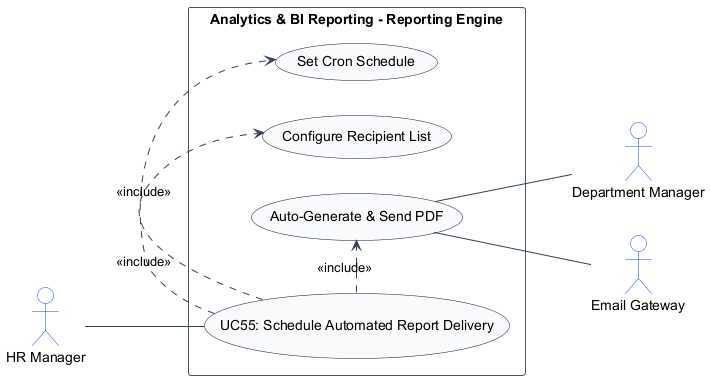

The diagram above was rendered by PlantUML. Its source (embedded in the PNG):
@startuml
left to right direction
skinparam shadowing false
skinparam packageStyle rectangle
skinparam actorStyle stickman

skinparam ArrowColor #334155
skinparam ActorBorderColor #1d4ed8
skinparam ActorBackgroundColor #ffffff
skinparam UsecaseBorderColor #0f172a
skinparam UsecaseBackgroundColor #f8fafc
skinparam RectangleBorderColor #475569
skinparam RectangleBackgroundColor #ffffff

actor "HR Manager" as HRManager
actor "Department Manager" as DepartmentManager
actor "Email Gateway" as EmailGateway

rectangle "Analytics & BI Reporting - Reporting Engine" {
    usecase "UC55: Schedule Automated Report Delivery" as UC_Main
    usecase "Set Cron Schedule" as UC_SetCron
    usecase "Configure Recipient List" as UC_ConfRecip
    usecase "Auto-Generate & Send PDF" as UC_SendPDF

    HRManager -- UC_Main
    UC_Main .> UC_SetCron : <<include>>
    UC_Main .> UC_ConfRecip : <<include>>
    UC_Main .> UC_SendPDF : <<include>>
    UC_SendPDF -- DepartmentManager
    UC_SendPDF -- EmailGateway
}
@enduml